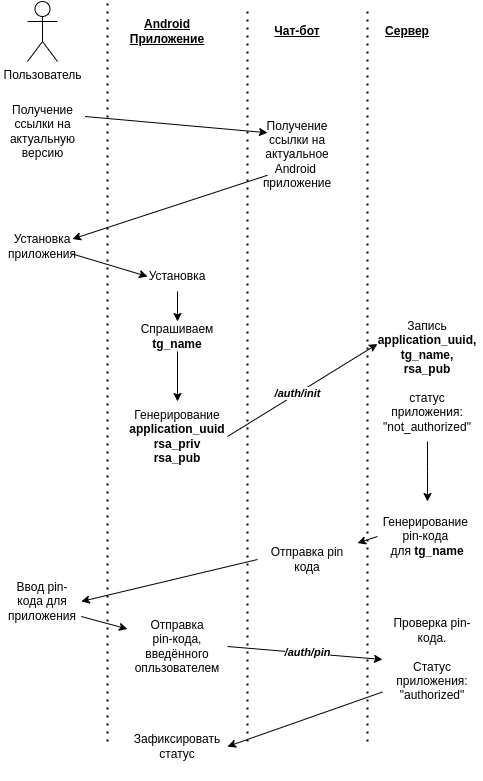

The diagram above was exported from draw.io. Its source (the exported page's mxGraphModel, read from the mxfile embedded in the PNG):
<mxGraphModel dx="949" dy="675" grid="1" gridSize="10" guides="1" tooltips="1" connect="1" arrows="1" fold="1" page="1" pageScale="1" pageWidth="827" pageHeight="1169" math="0" shadow="0">
  <root>
    <mxCell id="0" />
    <mxCell id="1" parent="0" />
    <mxCell id="w03B9GN-rBTp-iz8MhaP-1" value="Пользователь" style="shape=umlActor;verticalLabelPosition=bottom;verticalAlign=top;html=1;outlineConnect=0;" vertex="1" parent="1">
      <mxGeometry x="150" y="60" width="30" height="60" as="geometry" />
    </mxCell>
    <mxCell id="w03B9GN-rBTp-iz8MhaP-2" value="&lt;b&gt;&lt;u&gt;Android&lt;br&gt;Приложение&lt;/u&gt;&lt;/b&gt;" style="text;html=1;strokeColor=none;fillColor=none;align=center;verticalAlign=middle;whiteSpace=wrap;rounded=0;" vertex="1" parent="1">
      <mxGeometry x="260" y="75" width="60" height="30" as="geometry" />
    </mxCell>
    <mxCell id="w03B9GN-rBTp-iz8MhaP-3" value="&lt;b&gt;&lt;u&gt;Чат-бот&lt;/u&gt;&lt;/b&gt;" style="text;html=1;strokeColor=none;fillColor=none;align=center;verticalAlign=middle;whiteSpace=wrap;rounded=0;" vertex="1" parent="1">
      <mxGeometry x="390" y="75" width="60" height="30" as="geometry" />
    </mxCell>
    <mxCell id="w03B9GN-rBTp-iz8MhaP-4" value="&lt;b&gt;&lt;u&gt;Сервер&lt;/u&gt;&lt;/b&gt;" style="text;html=1;strokeColor=none;fillColor=none;align=center;verticalAlign=middle;whiteSpace=wrap;rounded=0;" vertex="1" parent="1">
      <mxGeometry x="500" y="75" width="60" height="30" as="geometry" />
    </mxCell>
    <mxCell id="w03B9GN-rBTp-iz8MhaP-7" value="Получение ссылки на актуальную версию" style="text;html=1;strokeColor=none;fillColor=none;align=center;verticalAlign=middle;whiteSpace=wrap;rounded=0;" vertex="1" parent="1">
      <mxGeometry x="122.5" y="160" width="85" height="60" as="geometry" />
    </mxCell>
    <mxCell id="w03B9GN-rBTp-iz8MhaP-8" value="Получение ссылки на актуальное Android&amp;nbsp;&lt;br&gt;приложение" style="text;html=1;strokeColor=none;fillColor=none;align=center;verticalAlign=middle;whiteSpace=wrap;rounded=0;" vertex="1" parent="1">
      <mxGeometry x="390" y="170" width="60" height="85" as="geometry" />
    </mxCell>
    <mxCell id="w03B9GN-rBTp-iz8MhaP-11" value="" style="endArrow=classic;html=1;rounded=0;exitX=1;exitY=0.25;exitDx=0;exitDy=0;entryX=0;entryY=0.25;entryDx=0;entryDy=0;" edge="1" parent="1" source="w03B9GN-rBTp-iz8MhaP-7" target="w03B9GN-rBTp-iz8MhaP-8">
      <mxGeometry width="50" height="50" relative="1" as="geometry">
        <mxPoint x="390" y="410" as="sourcePoint" />
        <mxPoint x="440" y="360" as="targetPoint" />
      </mxGeometry>
    </mxCell>
    <mxCell id="w03B9GN-rBTp-iz8MhaP-19" value="Установка приложения" style="text;html=1;strokeColor=none;fillColor=none;align=center;verticalAlign=middle;whiteSpace=wrap;rounded=0;" vertex="1" parent="1">
      <mxGeometry x="135" y="290" width="60" height="30" as="geometry" />
    </mxCell>
    <mxCell id="w03B9GN-rBTp-iz8MhaP-25" value="" style="endArrow=classic;html=1;rounded=0;exitX=0;exitY=0.75;exitDx=0;exitDy=0;entryX=1;entryY=0.25;entryDx=0;entryDy=0;" edge="1" parent="1" source="w03B9GN-rBTp-iz8MhaP-8" target="w03B9GN-rBTp-iz8MhaP-19">
      <mxGeometry width="50" height="50" relative="1" as="geometry">
        <mxPoint x="390" y="410" as="sourcePoint" />
        <mxPoint x="440" y="360" as="targetPoint" />
      </mxGeometry>
    </mxCell>
    <mxCell id="w03B9GN-rBTp-iz8MhaP-26" value="" style="endArrow=none;dashed=1;html=1;dashPattern=1 3;strokeWidth=2;rounded=0;" edge="1" parent="1">
      <mxGeometry width="50" height="50" relative="1" as="geometry">
        <mxPoint x="230" y="800" as="sourcePoint" />
        <mxPoint x="230" y="60" as="targetPoint" />
      </mxGeometry>
    </mxCell>
    <mxCell id="w03B9GN-rBTp-iz8MhaP-27" value="" style="endArrow=none;dashed=1;html=1;dashPattern=1 3;strokeWidth=2;rounded=0;" edge="1" parent="1">
      <mxGeometry width="50" height="50" relative="1" as="geometry">
        <mxPoint x="370" y="800" as="sourcePoint" />
        <mxPoint x="370" y="65" as="targetPoint" />
      </mxGeometry>
    </mxCell>
    <mxCell id="w03B9GN-rBTp-iz8MhaP-28" value="" style="endArrow=none;dashed=1;html=1;dashPattern=1 3;strokeWidth=2;rounded=0;" edge="1" parent="1">
      <mxGeometry width="50" height="50" relative="1" as="geometry">
        <mxPoint x="490" y="800" as="sourcePoint" />
        <mxPoint x="490" y="65" as="targetPoint" />
      </mxGeometry>
    </mxCell>
    <mxCell id="w03B9GN-rBTp-iz8MhaP-32" style="edgeStyle=orthogonalEdgeStyle;rounded=0;orthogonalLoop=1;jettySize=auto;html=1;exitX=0.5;exitY=1;exitDx=0;exitDy=0;entryX=0.5;entryY=0;entryDx=0;entryDy=0;" edge="1" parent="1" source="w03B9GN-rBTp-iz8MhaP-34" target="w03B9GN-rBTp-iz8MhaP-31">
      <mxGeometry relative="1" as="geometry" />
    </mxCell>
    <mxCell id="w03B9GN-rBTp-iz8MhaP-29" value="Установка" style="text;html=1;strokeColor=none;fillColor=none;align=center;verticalAlign=middle;whiteSpace=wrap;rounded=0;" vertex="1" parent="1">
      <mxGeometry x="270" y="320" width="60" height="30" as="geometry" />
    </mxCell>
    <mxCell id="w03B9GN-rBTp-iz8MhaP-30" value="" style="endArrow=classic;html=1;rounded=0;exitX=1;exitY=0.75;exitDx=0;exitDy=0;entryX=0;entryY=0.5;entryDx=0;entryDy=0;" edge="1" parent="1" source="w03B9GN-rBTp-iz8MhaP-19" target="w03B9GN-rBTp-iz8MhaP-29">
      <mxGeometry width="50" height="50" relative="1" as="geometry">
        <mxPoint x="390" y="410" as="sourcePoint" />
        <mxPoint x="440" y="360" as="targetPoint" />
      </mxGeometry>
    </mxCell>
    <mxCell id="w03B9GN-rBTp-iz8MhaP-31" value="Генерирование&lt;br&gt;&lt;b&gt;application_uuid&lt;br&gt;rsa_priv&lt;br&gt;rsa_pub&lt;/b&gt;" style="text;html=1;strokeColor=none;fillColor=none;align=center;verticalAlign=middle;whiteSpace=wrap;rounded=0;" vertex="1" parent="1">
      <mxGeometry x="250" y="460" width="100" height="70" as="geometry" />
    </mxCell>
    <mxCell id="w03B9GN-rBTp-iz8MhaP-33" value="Запись&lt;br&gt;&lt;b&gt;application_uuid,&lt;br&gt;tg_name,&lt;br&gt;rsa_pub&lt;/b&gt;&lt;br&gt;&lt;br&gt;статус приложения: &quot;not_authorized&quot;" style="text;html=1;strokeColor=none;fillColor=none;align=center;verticalAlign=middle;whiteSpace=wrap;rounded=0;" vertex="1" parent="1">
      <mxGeometry x="500" y="370" width="100" height="130" as="geometry" />
    </mxCell>
    <mxCell id="w03B9GN-rBTp-iz8MhaP-35" value="" style="edgeStyle=orthogonalEdgeStyle;rounded=0;orthogonalLoop=1;jettySize=auto;html=1;exitX=0.5;exitY=1;exitDx=0;exitDy=0;entryX=0.5;entryY=0;entryDx=0;entryDy=0;" edge="1" parent="1" source="w03B9GN-rBTp-iz8MhaP-29" target="w03B9GN-rBTp-iz8MhaP-34">
      <mxGeometry relative="1" as="geometry">
        <mxPoint x="300" y="350" as="sourcePoint" />
        <mxPoint x="300" y="460" as="targetPoint" />
      </mxGeometry>
    </mxCell>
    <mxCell id="w03B9GN-rBTp-iz8MhaP-34" value="Спрашиваем &lt;b&gt;tg_name&lt;/b&gt;" style="text;html=1;strokeColor=none;fillColor=none;align=center;verticalAlign=middle;whiteSpace=wrap;rounded=0;" vertex="1" parent="1">
      <mxGeometry x="270" y="380" width="60" height="30" as="geometry" />
    </mxCell>
    <mxCell id="w03B9GN-rBTp-iz8MhaP-37" value="" style="endArrow=classic;html=1;rounded=0;exitX=1;exitY=0.5;exitDx=0;exitDy=0;entryX=0;entryY=0.25;entryDx=0;entryDy=0;" edge="1" parent="1" source="w03B9GN-rBTp-iz8MhaP-31" target="w03B9GN-rBTp-iz8MhaP-33">
      <mxGeometry width="50" height="50" relative="1" as="geometry">
        <mxPoint x="390" y="410" as="sourcePoint" />
        <mxPoint x="440" y="360" as="targetPoint" />
      </mxGeometry>
    </mxCell>
    <mxCell id="w03B9GN-rBTp-iz8MhaP-53" value="&lt;b&gt;&lt;i&gt;/auth/init&lt;/i&gt;&lt;/b&gt;" style="edgeLabel;html=1;align=center;verticalAlign=middle;resizable=0;points=[];" vertex="1" connectable="0" parent="w03B9GN-rBTp-iz8MhaP-37">
      <mxGeometry x="-0.0709" y="1" relative="1" as="geometry">
        <mxPoint as="offset" />
      </mxGeometry>
    </mxCell>
    <mxCell id="w03B9GN-rBTp-iz8MhaP-38" value="Генерирование&amp;nbsp;&lt;br&gt;pin-кода&amp;nbsp;&lt;br&gt;для &lt;b&gt;tg_name&lt;/b&gt;" style="text;html=1;strokeColor=none;fillColor=none;align=center;verticalAlign=middle;whiteSpace=wrap;rounded=0;" vertex="1" parent="1">
      <mxGeometry x="500" y="560" width="100" height="70" as="geometry" />
    </mxCell>
    <mxCell id="w03B9GN-rBTp-iz8MhaP-39" value="" style="endArrow=classic;html=1;rounded=0;exitX=0.5;exitY=1;exitDx=0;exitDy=0;entryX=0.5;entryY=0;entryDx=0;entryDy=0;" edge="1" parent="1" source="w03B9GN-rBTp-iz8MhaP-33" target="w03B9GN-rBTp-iz8MhaP-38">
      <mxGeometry width="50" height="50" relative="1" as="geometry">
        <mxPoint x="360" y="505" as="sourcePoint" />
        <mxPoint x="510" y="523" as="targetPoint" />
        <Array as="points">
          <mxPoint x="550" y="530" />
        </Array>
      </mxGeometry>
    </mxCell>
    <mxCell id="w03B9GN-rBTp-iz8MhaP-40" value="Ввод pin-кода для приложения" style="text;html=1;strokeColor=none;fillColor=none;align=center;verticalAlign=middle;whiteSpace=wrap;rounded=0;" vertex="1" parent="1">
      <mxGeometry x="126.25" y="630" width="77.5" height="60" as="geometry" />
    </mxCell>
    <mxCell id="w03B9GN-rBTp-iz8MhaP-42" value="" style="endArrow=classic;html=1;rounded=0;exitX=0;exitY=0.5;exitDx=0;exitDy=0;entryX=1;entryY=0.5;entryDx=0;entryDy=0;" edge="1" parent="1" source="w03B9GN-rBTp-iz8MhaP-56" target="w03B9GN-rBTp-iz8MhaP-40">
      <mxGeometry width="50" height="50" relative="1" as="geometry">
        <mxPoint x="390" y="630" as="sourcePoint" />
        <mxPoint x="440" y="580" as="targetPoint" />
      </mxGeometry>
    </mxCell>
    <mxCell id="w03B9GN-rBTp-iz8MhaP-43" value="Отправка&lt;br&gt;pin-кода,&lt;br&gt;введённого опльзователем" style="text;html=1;strokeColor=none;fillColor=none;align=center;verticalAlign=middle;whiteSpace=wrap;rounded=0;" vertex="1" parent="1">
      <mxGeometry x="250" y="670" width="100" height="70" as="geometry" />
    </mxCell>
    <mxCell id="w03B9GN-rBTp-iz8MhaP-45" value="" style="endArrow=classic;html=1;rounded=0;entryX=0;entryY=0.25;entryDx=0;entryDy=0;exitX=1;exitY=0.75;exitDx=0;exitDy=0;" edge="1" parent="1" source="w03B9GN-rBTp-iz8MhaP-40" target="w03B9GN-rBTp-iz8MhaP-43">
      <mxGeometry width="50" height="50" relative="1" as="geometry">
        <mxPoint x="170" y="540" as="sourcePoint" />
        <mxPoint x="210" y="660" as="targetPoint" />
      </mxGeometry>
    </mxCell>
    <mxCell id="w03B9GN-rBTp-iz8MhaP-46" value="Проверка pin-кода.&lt;br&gt;&lt;br&gt;Статус приложения:&lt;br&gt;&quot;authorized&quot;" style="text;html=1;strokeColor=none;fillColor=none;align=center;verticalAlign=middle;whiteSpace=wrap;rounded=0;" vertex="1" parent="1">
      <mxGeometry x="505" y="653" width="100" height="130" as="geometry" />
    </mxCell>
    <mxCell id="w03B9GN-rBTp-iz8MhaP-49" value="" style="endArrow=classic;html=1;rounded=0;exitX=1;exitY=0.5;exitDx=0;exitDy=0;entryX=0;entryY=0.5;entryDx=0;entryDy=0;" edge="1" parent="1" source="w03B9GN-rBTp-iz8MhaP-43" target="w03B9GN-rBTp-iz8MhaP-46">
      <mxGeometry width="50" height="50" relative="1" as="geometry">
        <mxPoint x="490" y="633" as="sourcePoint" />
        <mxPoint x="520" y="693" as="targetPoint" />
      </mxGeometry>
    </mxCell>
    <mxCell id="w03B9GN-rBTp-iz8MhaP-55" value="&lt;b&gt;&lt;i&gt;/auth/pin&lt;/i&gt;&lt;/b&gt;" style="edgeLabel;html=1;align=center;verticalAlign=middle;resizable=0;points=[];" vertex="1" connectable="0" parent="w03B9GN-rBTp-iz8MhaP-49">
      <mxGeometry x="-0.1654" relative="1" as="geometry">
        <mxPoint x="15" as="offset" />
      </mxGeometry>
    </mxCell>
    <mxCell id="w03B9GN-rBTp-iz8MhaP-50" value="Зафиксировать&lt;br&gt;статус" style="text;html=1;strokeColor=none;fillColor=none;align=center;verticalAlign=middle;whiteSpace=wrap;rounded=0;" vertex="1" parent="1">
      <mxGeometry x="250" y="770" width="100" height="70" as="geometry" />
    </mxCell>
    <mxCell id="w03B9GN-rBTp-iz8MhaP-51" value="" style="endArrow=classic;html=1;rounded=0;exitX=0;exitY=0.75;exitDx=0;exitDy=0;entryX=1;entryY=0.5;entryDx=0;entryDy=0;" edge="1" parent="1" source="w03B9GN-rBTp-iz8MhaP-46" target="w03B9GN-rBTp-iz8MhaP-50">
      <mxGeometry width="50" height="50" relative="1" as="geometry">
        <mxPoint x="360" y="715" as="sourcePoint" />
        <mxPoint x="515" y="728" as="targetPoint" />
      </mxGeometry>
    </mxCell>
    <mxCell id="w03B9GN-rBTp-iz8MhaP-56" value="Отправка pin кода" style="text;html=1;strokeColor=none;fillColor=none;align=center;verticalAlign=middle;whiteSpace=wrap;rounded=0;" vertex="1" parent="1">
      <mxGeometry x="380" y="583" width="100" height="70" as="geometry" />
    </mxCell>
    <mxCell id="w03B9GN-rBTp-iz8MhaP-63" value="" style="endArrow=classic;html=1;rounded=0;exitX=0;exitY=0.5;exitDx=0;exitDy=0;" edge="1" parent="1" source="w03B9GN-rBTp-iz8MhaP-38" target="w03B9GN-rBTp-iz8MhaP-56">
      <mxGeometry width="50" height="50" relative="1" as="geometry">
        <mxPoint x="390" y="620" as="sourcePoint" />
        <mxPoint x="440" y="570" as="targetPoint" />
      </mxGeometry>
    </mxCell>
  </root>
</mxGraphModel>